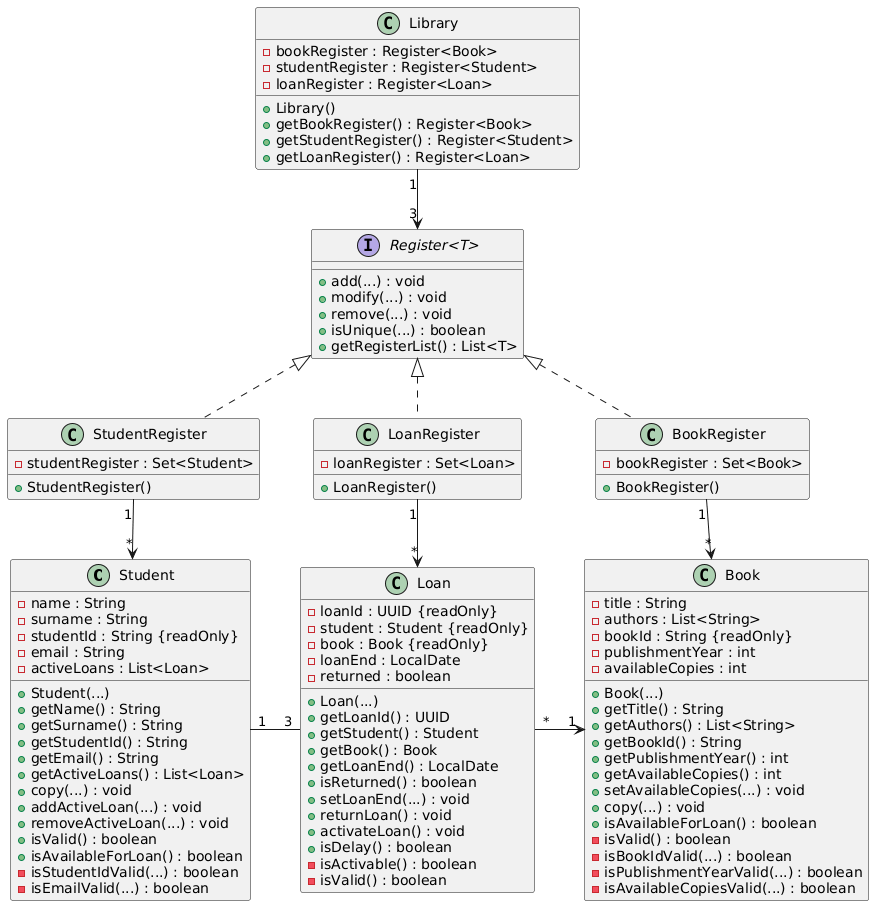

The diagram above was rendered by PlantUML. Its source (embedded in the PNG):
@startuml
skinparam nodesep 50
'hide members

Student "1" -r- "3" Loan

Loan "*" -r-> "1" Book

BookRegister "1" -d-> "*" Book
BookRegister .u.|> "Register<T>"

StudentRegister "1" -d-> "*" Student
StudentRegister .u.|> "Register<T>"

LoanRegister "1" -d-> "*" Loan
LoanRegister .u.|> "Register<T>"

Library "1" -d-> "3" "Register<T>"

class Student {
    - name : String
    - surname : String
    - studentId : String {readOnly}
    - email : String
    - activeLoans : List<Loan>

    + Student(...)
    + getName() : String
    + getSurname() : String
    + getStudentId() : String
    + getEmail() : String
    + getActiveLoans() : List<Loan>
    + copy(...) : void
    + addActiveLoan(...) : void
    + removeActiveLoan(...) : void
    + isValid() : boolean
    + isAvailableForLoan() : boolean
    - isStudentIdValid(...) : boolean
    - isEmailValid(...) : boolean
}

class Loan {
    - loanId : UUID {readOnly}
    - student : Student {readOnly}
    - book : Book {readOnly}
    - loanEnd : LocalDate
    - returned : boolean

    + Loan(...)
    + getLoanId() : UUID
    + getStudent() : Student
    + getBook() : Book
    + getLoanEnd() : LocalDate
    + isReturned() : boolean
    + setLoanEnd(...) : void
    + returnLoan() : void
    + activateLoan() : void
    + isDelay() : boolean
    - isActivable() : boolean
    - isValid() : boolean
}

class Book {
    - title : String
    - authors : List<String>
    - bookId : String {readOnly}
    - publishmentYear : int
    - availableCopies : int

    + Book(...)
    + getTitle() : String
    + getAuthors() : List<String>
    + getBookId() : String
    + getPublishmentYear() : int
    + getAvailableCopies() : int
    + setAvailableCopies(...) : void
    + copy(...) : void
    + isAvailableForLoan() : boolean
    - isValid() : boolean
    - isBookIdValid(...) : boolean
    - isPublishmentYearValid(...) : boolean
    - isAvailableCopiesValid(...) : boolean
}

interface "Register<T>" {
    + add(...) : void
    + modify(...) : void
    + remove(...) : void
    + isUnique(...) : boolean
    + getRegisterList() : List<T>
}

class BookRegister {
    - bookRegister : Set<Book>

    + BookRegister()
}

class StudentRegister {
    - studentRegister : Set<Student>

    + StudentRegister()
}

class LoanRegister {
    - loanRegister : Set<Loan>

    + LoanRegister()
}

class Library {
    - bookRegister : Register<Book>
    - studentRegister : Register<Student>
    - loanRegister : Register<Loan>

    + Library()
    + getBookRegister() : Register<Book>
    + getStudentRegister() : Register<Student>
    + getLoanRegister() : Register<Loan>
}
@enduml